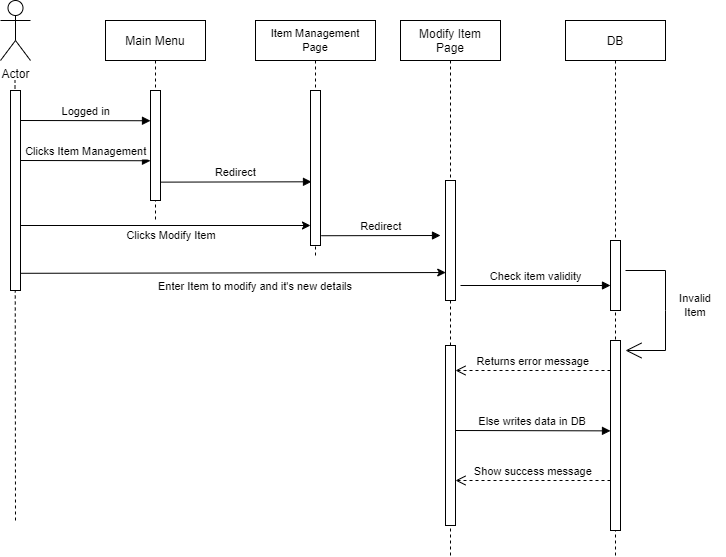

The diagram above was exported from draw.io. Its source (the exported page's mxGraphModel, read from the mxfile embedded in the PNG):
<mxGraphModel dx="1483" dy="816" grid="1" gridSize="10" guides="1" tooltips="1" connect="1" arrows="1" fold="1" page="1" pageScale="1" pageWidth="850" pageHeight="1100" math="0" shadow="0">
  <root>
    <mxCell id="0" />
    <mxCell id="1" parent="0" />
    <mxCell id="2" value="Main Menu" style="shape=umlLifeline;perimeter=lifelinePerimeter;container=1;collapsible=0;recursiveResize=0;rounded=0;shadow=0;strokeWidth=1;" vertex="1" parent="1">
      <mxGeometry x="1175" y="755" width="100" height="200" as="geometry" />
    </mxCell>
    <mxCell id="3" value="" style="points=[];perimeter=orthogonalPerimeter;rounded=0;shadow=0;strokeWidth=1;" vertex="1" parent="2">
      <mxGeometry x="45" y="70" width="10" height="110" as="geometry" />
    </mxCell>
    <mxCell id="4" value="Logged in" style="verticalAlign=bottom;endArrow=block;shadow=0;strokeWidth=1;" edge="1" parent="2">
      <mxGeometry relative="1" as="geometry">
        <mxPoint x="-85" y="100" as="sourcePoint" />
        <mxPoint x="45" y="100.25" as="targetPoint" />
        <Array as="points" />
      </mxGeometry>
    </mxCell>
    <mxCell id="5" value="Clicks Item Management" style="verticalAlign=bottom;endArrow=block;shadow=0;strokeWidth=1;" edge="1" parent="2">
      <mxGeometry relative="1" as="geometry">
        <mxPoint x="-85" y="140" as="sourcePoint" />
        <mxPoint x="45" y="140.25" as="targetPoint" />
        <Array as="points" />
      </mxGeometry>
    </mxCell>
    <mxCell id="6" value="Modify Item&#10;Page" style="shape=umlLifeline;perimeter=lifelinePerimeter;container=1;collapsible=0;recursiveResize=0;rounded=0;shadow=0;strokeWidth=1;" vertex="1" parent="1">
      <mxGeometry x="1470" y="755" width="100" height="535" as="geometry" />
    </mxCell>
    <mxCell id="7" value="" style="points=[];perimeter=orthogonalPerimeter;rounded=0;shadow=0;strokeWidth=1;" vertex="1" parent="6">
      <mxGeometry x="45" y="160" width="10" height="120" as="geometry" />
    </mxCell>
    <mxCell id="8" value="" style="points=[];perimeter=orthogonalPerimeter;rounded=0;shadow=0;strokeWidth=1;" vertex="1" parent="6">
      <mxGeometry x="45" y="325" width="10" height="180" as="geometry" />
    </mxCell>
    <mxCell id="9" value="Show success message" style="verticalAlign=bottom;endArrow=open;dashed=1;endSize=8;exitX=0;exitY=0.95;shadow=0;strokeWidth=1;" edge="1" parent="6">
      <mxGeometry relative="1" as="geometry">
        <mxPoint x="55" y="460" as="targetPoint" />
        <mxPoint x="210" y="459.9999999999998" as="sourcePoint" />
      </mxGeometry>
    </mxCell>
    <mxCell id="10" value="Redirect" style="verticalAlign=bottom;endArrow=block;shadow=0;strokeWidth=1;exitX=0.967;exitY=0.833;exitDx=0;exitDy=0;exitPerimeter=0;entryX=0.1;entryY=0.589;entryDx=0;entryDy=0;entryPerimeter=0;" edge="1" source="3" target="25" parent="1">
      <mxGeometry relative="1" as="geometry">
        <mxPoint x="1330" y="835" as="sourcePoint" />
        <mxPoint x="1360" y="917" as="targetPoint" />
        <Array as="points" />
      </mxGeometry>
    </mxCell>
    <mxCell id="11" value="DB" style="shape=umlLifeline;perimeter=lifelinePerimeter;container=1;collapsible=0;recursiveResize=0;rounded=0;shadow=0;strokeWidth=1;" vertex="1" parent="1">
      <mxGeometry x="1635" y="755" width="100" height="535" as="geometry" />
    </mxCell>
    <mxCell id="12" value="" style="points=[];perimeter=orthogonalPerimeter;rounded=0;shadow=0;strokeWidth=1;" vertex="1" parent="11">
      <mxGeometry x="45" y="220" width="10" height="70" as="geometry" />
    </mxCell>
    <mxCell id="13" value="" style="points=[];perimeter=orthogonalPerimeter;rounded=0;shadow=0;strokeWidth=1;" vertex="1" parent="11">
      <mxGeometry x="45" y="320" width="10" height="190" as="geometry" />
    </mxCell>
    <mxCell id="14" value="Returns error message" style="verticalAlign=bottom;endArrow=open;dashed=1;endSize=8;exitX=0;exitY=0.95;shadow=0;strokeWidth=1;" edge="1" parent="11">
      <mxGeometry relative="1" as="geometry">
        <mxPoint x="-110" y="350" as="targetPoint" />
        <mxPoint x="45" y="349.9999999999998" as="sourcePoint" />
      </mxGeometry>
    </mxCell>
    <mxCell id="15" value="Else writes data in DB" style="verticalAlign=bottom;endArrow=block;shadow=0;strokeWidth=1;" edge="1" parent="11">
      <mxGeometry relative="1" as="geometry">
        <mxPoint x="-110" y="410" as="sourcePoint" />
        <mxPoint x="45.00000000000004" y="410.3699999999999" as="targetPoint" />
        <Array as="points" />
      </mxGeometry>
    </mxCell>
    <mxCell id="16" value="Actor" style="shape=umlActor;verticalLabelPosition=bottom;verticalAlign=top;html=1;" vertex="1" parent="1">
      <mxGeometry x="1070" y="735" width="30" height="60" as="geometry" />
    </mxCell>
    <mxCell id="17" value="" style="endArrow=none;dashed=1;html=1;rounded=0;" edge="1" parent="1">
      <mxGeometry width="50" height="50" relative="1" as="geometry">
        <mxPoint x="1085" y="1255" as="sourcePoint" />
        <mxPoint x="1084.5" y="814.9999999999998" as="targetPoint" />
      </mxGeometry>
    </mxCell>
    <mxCell id="18" value="" style="points=[];perimeter=orthogonalPerimeter;rounded=0;shadow=0;strokeWidth=1;" vertex="1" parent="1">
      <mxGeometry x="1080" y="825" width="10" height="200" as="geometry" />
    </mxCell>
    <mxCell id="19" value="" style="endArrow=classic;html=1;rounded=0;fontSize=13;exitX=1.218;exitY=0.764;exitDx=0;exitDy=0;exitPerimeter=0;entryX=0.024;entryY=0.767;entryDx=0;entryDy=0;entryPerimeter=0;" edge="1" target="7" parent="1">
      <mxGeometry width="50" height="50" relative="1" as="geometry">
        <mxPoint x="1090" y="1007.8" as="sourcePoint" />
        <mxPoint x="1510" y="1008" as="targetPoint" />
      </mxGeometry>
    </mxCell>
    <mxCell id="20" value="&lt;font style=&quot;font-size: 11px;&quot;&gt;Enter Item to modify and it's new details&lt;/font&gt;" style="text;html=1;strokeColor=none;fillColor=none;align=center;verticalAlign=middle;whiteSpace=wrap;rounded=0;strokeWidth=1;fontSize=13;" vertex="1" parent="1">
      <mxGeometry x="1210" y="1005" width="230" height="30" as="geometry" />
    </mxCell>
    <mxCell id="21" value="" style="edgeStyle=none;orthogonalLoop=1;jettySize=auto;html=1;rounded=0;fontSize=12;endArrow=open;startSize=14;endSize=14;sourcePerimeterSpacing=8;targetPerimeterSpacing=8;" edge="1" parent="1">
      <mxGeometry width="140" relative="1" as="geometry">
        <mxPoint x="1695" y="1004.9999999999998" as="sourcePoint" />
        <mxPoint x="1695" y="1084.9999999999998" as="targetPoint" />
        <Array as="points">
          <mxPoint x="1735" y="1005" />
          <mxPoint x="1735" y="1045" />
          <mxPoint x="1735" y="1085" />
        </Array>
      </mxGeometry>
    </mxCell>
    <mxCell id="22" value="Invalid&lt;br&gt;Item" style="text;html=1;strokeColor=none;fillColor=none;align=center;verticalAlign=middle;whiteSpace=wrap;rounded=0;strokeWidth=1;fontSize=11;" vertex="1" parent="1">
      <mxGeometry x="1735" y="1025" width="60" height="30" as="geometry" />
    </mxCell>
    <mxCell id="23" value="Item Management &lt;br&gt;Page" style="rounded=0;whiteSpace=wrap;html=1;strokeWidth=1;fontSize=11;" vertex="1" parent="1">
      <mxGeometry x="1325" y="755" width="120" height="40" as="geometry" />
    </mxCell>
    <mxCell id="24" value="" style="endArrow=none;dashed=1;html=1;rounded=0;fontSize=11;entryX=0.5;entryY=1;entryDx=0;entryDy=0;startArrow=none;" edge="1" target="23" parent="1">
      <mxGeometry width="50" height="50" relative="1" as="geometry">
        <mxPoint x="1385" y="989.9999999999998" as="sourcePoint" />
        <mxPoint x="1360" y="815" as="targetPoint" />
      </mxGeometry>
    </mxCell>
    <mxCell id="25" value="" style="points=[];perimeter=orthogonalPerimeter;rounded=0;shadow=0;strokeWidth=1;" vertex="1" parent="1">
      <mxGeometry x="1380" y="825" width="10" height="155" as="geometry" />
    </mxCell>
    <mxCell id="26" value="" style="endArrow=classic;html=1;rounded=0;fontSize=11;" edge="1" parent="1">
      <mxGeometry width="50" height="50" relative="1" as="geometry">
        <mxPoint x="1090" y="959.9999999999998" as="sourcePoint" />
        <mxPoint x="1380" y="959.9999999999998" as="targetPoint" />
      </mxGeometry>
    </mxCell>
    <mxCell id="27" value="Clicks Modify Item" style="text;html=1;strokeColor=none;fillColor=none;align=center;verticalAlign=middle;whiteSpace=wrap;rounded=0;strokeWidth=1;fontSize=11;" vertex="1" parent="1">
      <mxGeometry x="1185.76" y="955" width="110" height="30" as="geometry" />
    </mxCell>
    <mxCell id="28" value="Check item validity" style="verticalAlign=bottom;endArrow=block;shadow=0;strokeWidth=1;" edge="1" target="12" parent="1">
      <mxGeometry relative="1" as="geometry">
        <mxPoint x="1530" y="1019.9999999999998" as="sourcePoint" />
        <mxPoint x="1675" y="995" as="targetPoint" />
        <Array as="points" />
      </mxGeometry>
    </mxCell>
    <mxCell id="29" value="Redirect" style="verticalAlign=bottom;endArrow=block;shadow=0;strokeWidth=1;exitX=1.08;exitY=0.937;exitDx=0;exitDy=0;exitPerimeter=0;" edge="1" source="25" parent="1">
      <mxGeometry relative="1" as="geometry">
        <mxPoint x="1366.81" y="935" as="sourcePoint" />
        <mxPoint x="1510" y="969.9999999999998" as="targetPoint" />
        <Array as="points" />
      </mxGeometry>
    </mxCell>
  </root>
</mxGraphModel>